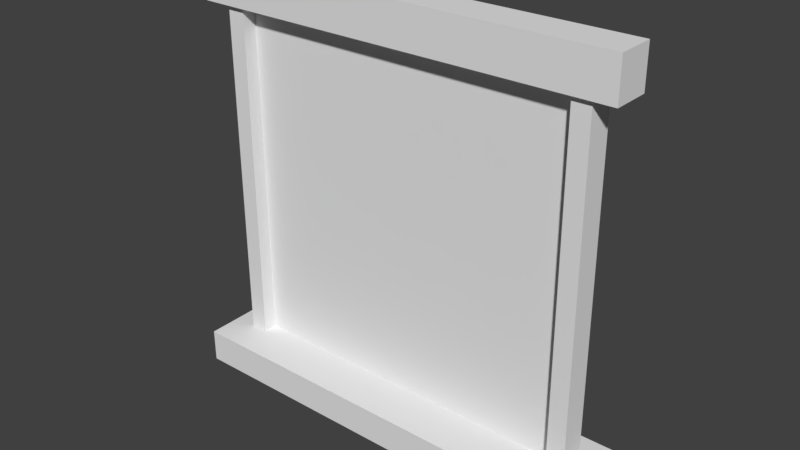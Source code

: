 # Source: James_Window_Square.blend  (saved by Blender 2.78.0; exported with 4.5.12 LTS)
import bpy
from mathutils import Matrix  # noqa: F401  (used for matrix-valued properties, if any)

bpy.ops.wm.read_factory_settings(use_empty=True)
scene = bpy.context.scene
scene.name = 'Scene'

# ---- collections
col_collection_1 = bpy.data.collections.new('Collection 1'); scene.collection.children.link(col_collection_1)

# ---- world
world_world = bpy.data.worlds.new('World'); scene.world = world_world
world_world.color = (0.05088, 0.05088, 0.05088)
world_world.use_sun_shadow = False
world_world.sun_shadow_jitter_overblur = 0.0
world_world.cycles.sampling_method = 'MANUAL'

# ---- meshes
me_plane = bpy.data.meshes.new('Plane')
me_plane.from_pydata([(-1.0, -1.0, 0.0), (1.0, -1.0, 0.0), (-1.0, 1.0, 0.0), (1.0, 1.0, 0.0), (-1.0, 1.0, 0.07737), (-1.0, -1.0, 0.07737), (1.0, -1.0, 0.07737), (1.0, 1.0, 0.07737), (1.104, -1.0, 0.0), (1.104, 1.0, 0.0), (1.104, -1.0, 0.07737), (1.104, 1.0, 0.07737), (-1.0, 1.0, 0.0), (-1.0, -1.0, 0.0), (-1.0, 1.0, 0.07737), (-1.0, -1.0, 0.07737), (-1.104, 1.0, 0.0), (-1.104, -1.0, 0.0), (-1.104, 1.0, 0.07737), (-1.104, -1.0, 0.07737), (1.0, 1.236, 1.455e-08), (-1.0, 1.236, 1.455e-08), (1.0, 1.236, 0.07737), (-1.0, 1.236, 0.07737), (1.104, 1.236, 1.455e-08), (1.104, 1.236, 0.07737), (-1.0, 1.236, 1.455e-08), (-1.0, 1.236, 0.07737), (-1.104, 1.236, 1.455e-08), (-1.104, 1.236, 0.07737), (-1.0, -1.194, -2.899e-08), (1.0, -1.194, -2.899e-08), (-1.0, -1.194, 0.07737), (1.0, -1.194, 0.07737), (1.104, -1.194, -2.899e-08), (1.104, -1.194, 0.07737), (-1.0, -1.194, 0.07737), (-1.0, -1.194, -2.899e-08), (-1.104, -1.194, 0.07737), (-1.104, -1.194, -2.899e-08), (1.0, 1.0, 0.1443), (-1.0, 1.0, 0.1443), (1.104, 1.0, 0.1443), (-1.0, 1.0, 0.1443), (-1.104, 1.0, 0.1443), (1.0, 1.236, 0.1443), (-1.0, 1.236, 0.1443), (1.104, 1.236, 0.1443), (-1.0, 1.236, 0.1443), (-1.104, 1.236, 0.1443), (1.0, 1.0, -0.07384), (-1.0, 1.0, -0.07384), (1.0, 1.236, -0.07384), (1.104, 1.0, -0.07384), (-1.0, 1.0, -0.07384), (-1.104, 1.0, -0.07384), (-1.0, 1.236, -0.07384), (1.104, 1.236, -0.07384), (-1.0, 1.236, -0.07384), (-1.104, 1.236, -0.07384), (1.0, -1.0, -0.03583), (1.0, 1.0, -0.03583), (1.104, -1.0, -0.03583), (1.104, 1.0, -0.03583), (-1.0, 1.0, -0.03583), (-1.0, -1.0, -0.03583), (-1.104, 1.0, -0.03583), (-1.104, -1.0, -0.03583), (1.0, -1.0, 0.112), (1.0, 1.0, 0.112), (1.104, -1.0, 0.112), (1.104, 1.0, 0.112), (-1.0, 1.0, 0.112), (-1.0, -1.0, 0.112), (-1.104, 1.0, 0.112), (-1.104, -1.0, 0.112), (-1.0, -1.0, 0.3133), (1.0, -1.0, 0.3133), (1.104, -1.0, 0.3133), (-1.104, -1.0, 0.3133), (-1.0, -1.0, 0.3133), (-1.0, -1.194, 0.3133), (1.0, -1.194, 0.3133), (1.104, -1.194, 0.3133), (-1.104, -1.194, 0.3133), (-1.0, -1.194, 0.3133), (-1.0, -1.0, -0.2338), (1.0, -1.0, -0.2338), (-1.0, -1.0, -0.2338), (-1.0, -1.194, -0.2338), (1.104, -1.0, -0.2338), (-1.104, -1.0, -0.2338), (-1.0, -1.194, -0.2338), (1.0, -1.194, -0.2338), (1.104, -1.194, -0.2338), (-1.104, -1.194, -0.2338), (1.239, -1.0, 0.0), (1.239, -1.0, 0.07737), (1.239, 1.0, 0.0), (1.239, 1.0, 0.07737), (1.239, 1.236, 1.455e-08), (1.239, 1.236, 0.07737), (1.239, -1.194, -2.899e-08), (1.239, -1.194, 0.07737), (1.239, 1.236, 0.1443), (1.239, 1.0, 0.1443), (1.239, 1.236, -0.07384), (1.239, 1.0, -0.07384), (1.239, -1.194, 0.3133), (1.239, -1.0, 0.3133), (1.239, -1.194, -0.2338), (1.239, -1.0, -0.2338), (-1.104, -1.0, 0.07737), (-1.104, -1.0, 0.0), (-1.104, 1.0, 0.0), (-1.104, 1.0, 0.07737), (-1.104, 1.236, 1.455e-08), (-1.104, 1.236, 0.07737), (-1.104, -1.194, 0.07737), (-1.104, -1.194, -2.899e-08), (-1.104, 1.236, 0.1443), (-1.104, 1.0, 0.1443), (-1.104, 1.0, -0.07384), (-1.104, 1.236, -0.07384), (-1.104, -1.194, 0.3133), (-1.104, -1.0, 0.3133), (-1.104, -1.194, -0.2338), (-1.104, -1.0, -0.2338), (1.239, -1.0, 0.0), (1.239, -1.0, 0.07737), (1.239, 1.0, 0.0), (1.239, 1.0, 0.07737), (1.239, 1.236, 1.455e-08), (1.239, 1.236, 0.07737), (1.239, -1.194, -2.899e-08), (1.239, -1.194, 0.07737), (1.239, 1.236, 0.1443), (1.239, 1.0, 0.1443), (1.239, 1.236, -0.07384), (1.239, 1.0, -0.07384), (1.239, -1.194, 0.3133), (1.239, -1.0, 0.3133), (1.239, -1.194, -0.2338), (1.239, -1.0, -0.2338), (-1.237, -1.0, 0.07737), (-1.237, -1.0, 0.0), (-1.237, 1.0, 0.0), (-1.237, 1.0, 0.07737), (-1.237, 1.236, 1.455e-08), (-1.237, 1.236, 0.07737), (-1.237, -1.194, 0.07737), (-1.237, -1.194, -2.899e-08), (-1.237, 1.236, 0.1443), (-1.237, 1.0, 0.1443), (-1.237, 1.0, -0.07384), (-1.237, 1.236, -0.07384), (-1.237, -1.194, 0.3133), (-1.237, -1.0, 0.3133), (-1.237, -1.194, -0.2338), (-1.237, -1.0, -0.2338), (-1.0, 1.0, 0.02855), (-1.0, -1.0, 0.02855), (1.0, -1.0, 0.02855), (1.0, 1.0, 0.02855)], [], [(0, 2, 3, 1), (5, 6, 162, 161), (33, 35, 83, 82), (47, 42, 105, 104), (23, 4, 41, 46), (0, 5, 15, 13), (8, 9, 11, 10), (18, 19, 75, 74), (13, 17, 67, 65), (13, 15, 36, 37), (19, 15, 73, 75), (4, 2, 12, 14), (5, 4, 14, 15), (2, 0, 13, 12), (16, 17, 19, 18), (37, 39, 95, 89), (3, 2, 51, 50), (3, 9, 63, 61), (20, 22, 25, 24), (20, 21, 23, 22), (27, 26, 28, 29), (9, 3, 50, 53), (2, 21, 56, 51), (14, 12, 26, 27), (2, 4, 23, 21), (19, 17, 113, 112), (18, 44, 121, 115), (18, 14, 43, 44), (30, 31, 33, 32), (33, 31, 34, 35), (37, 36, 38, 39), (79, 19, 112, 125), (6, 5, 76, 77), (31, 30, 92, 93), (36, 15, 80, 85), (5, 0, 30, 32), (90, 8, 96, 111), (17, 13, 88, 91), (44, 43, 48, 49), (40, 42, 47, 45), (41, 40, 45, 46), (22, 23, 46, 45), (27, 29, 49, 48), (7, 11, 42, 40), (24, 25, 101, 100), (14, 27, 48, 43), (4, 7, 40, 41), (25, 22, 45, 47), (53, 50, 52, 57), (50, 51, 56, 52), (54, 55, 59, 58), (20, 24, 57, 52), (9, 53, 107, 98), (99, 98, 130, 131), (12, 16, 55, 54), (26, 12, 54, 58), (21, 20, 52, 56), (28, 26, 58, 59), (60, 61, 63, 62), (64, 65, 67, 66), (1, 3, 61, 60), (16, 12, 64, 66), (8, 1, 60, 62), (17, 16, 66, 67), (12, 13, 65, 64), (9, 8, 62, 63), (69, 68, 70, 71), (73, 72, 74, 75), (15, 14, 72, 73), (10, 11, 71, 70), (6, 10, 70, 68), (7, 6, 68, 69), (14, 18, 74, 72), (11, 7, 69, 71), (77, 76, 81, 82), (78, 77, 82, 83), (80, 79, 84, 85), (101, 104, 136, 133), (10, 6, 77, 78), (5, 32, 81, 76), (32, 33, 82, 81), (15, 19, 79, 80), (53, 57, 106, 107), (38, 36, 85, 84), (91, 88, 89, 95), (86, 87, 93, 92), (87, 90, 94, 93), (13, 37, 89, 88), (0, 1, 87, 86), (30, 0, 86, 92), (34, 31, 93, 94), (111, 96, 128, 143), (1, 8, 90, 87), (10, 78, 109, 97), (29, 28, 116, 117), (44, 49, 120, 121), (55, 16, 114, 122), (38, 84, 124, 118), (96, 97, 129, 128), (17, 91, 127, 113), (78, 83, 108, 109), (25, 47, 104, 101), (34, 94, 110, 102), (11, 9, 98, 99), (35, 34, 102, 103), (8, 10, 97, 96), (83, 35, 103, 108), (57, 24, 100, 106), (42, 11, 99, 105), (94, 90, 111, 110), (116, 123, 155, 148), (122, 114, 146, 154), (117, 116, 148, 149), (126, 119, 151, 158), (124, 125, 157, 156), (121, 120, 152, 153), (131, 130, 132, 133), (128, 129, 135, 134), (131, 133, 136, 137), (132, 130, 139, 138), (135, 129, 141, 140), (128, 134, 142, 143), (109, 108, 140, 141), (103, 102, 134, 135), (104, 105, 137, 136), (102, 110, 142, 134), (105, 99, 131, 137), (98, 107, 139, 130), (95, 39, 119, 126), (106, 100, 132, 138), (97, 109, 141, 129), (59, 55, 122, 123), (110, 111, 143, 142), (100, 101, 133, 132), (107, 106, 138, 139), (84, 79, 125, 124), (91, 95, 126, 127), (28, 59, 123, 116), (49, 29, 117, 120), (39, 38, 118, 119), (16, 18, 115, 114), (108, 103, 135, 140), (149, 147, 153, 152), (146, 147, 149, 148), (144, 145, 151, 150), (146, 148, 155, 154), (144, 150, 156, 157), (151, 145, 159, 158), (113, 127, 159, 145), (114, 115, 147, 146), (112, 113, 145, 144), (123, 122, 154, 155), (127, 126, 158, 159), (125, 112, 144, 157), (119, 118, 150, 151), (120, 117, 149, 152), (118, 124, 156, 150), (115, 121, 153, 147), (161, 162, 163, 160), (6, 7, 163, 162), (7, 4, 160, 163), (4, 5, 161, 160)])
me_plane.use_remesh_preserve_volume = False
me_plane.use_remesh_preserve_attributes = False
me_plane.use_mirror_vertex_groups = False
me_plane.update()

# ---- objects
ob_plane = bpy.data.objects.new('Plane', me_plane)

# ---- transforms, parenting, visibility, modifiers, constraints
ob_plane.location = (0.0, 0.0, 1.194)
ob_plane.rotation_euler = (1.578, -0.0, 0.0)
ob_plane.lineart.crease_threshold = 0.0

# ---- collection membership
col_collection_1.objects.link(ob_plane)

# ---- scene / render settings (as saved in the file)
scene.frame_start = 1; scene.frame_end = 250; scene.frame_set(1)
scene.render.engine = 'BLENDER_EEVEE_NEXT'
scene.render.resolution_percentage = 50
scene.render.dither_intensity = 0.0
scene.cycles.use_denoising = False
scene.cycles.samples = 128
scene.cycles.sampling_pattern = 'TABULATED_SOBOL'
scene.cycles.light_sampling_threshold = 0.0
scene.cycles.use_adaptive_sampling = False
scene.cycles.use_light_tree = False
scene.cycles.blur_glossy = 0.0
scene.cycles.sample_clamp_indirect = 0.0
scene.view_settings.view_transform = 'Standard'
bpy.context.view_layer.update()

# ---- added for rendering (the .blend has no active camera and no usable light): camera, sun
cam_auto = bpy.data.cameras.new('AutoCamera')
cam_auto.lens = 50.0
cam_auto.sensor_width = 36.0
cam_auto.clip_end = 1000.0
ob_auto_camera = bpy.data.objects.new('AutoCamera', cam_auto)
scene.collection.objects.link(ob_auto_camera)
ob_auto_camera.location = (3.25612, -3.94561, 3.81859)
ob_auto_camera.rotation_euler = (1.09748, -7.21219e-08, 0.694738)
scene.camera = ob_auto_camera
light_auto_sun = bpy.data.lights.new('AutoSun', 'SUN')
light_auto_sun.energy = 3.0
light_auto_sun.angle = 0.0523599
ob_auto_sun = bpy.data.objects.new('AutoSun', light_auto_sun)
scene.collection.objects.link(ob_auto_sun)
ob_auto_sun.rotation_euler = (0.872665, 0.174533, 0.523599)
bpy.context.view_layer.update()
